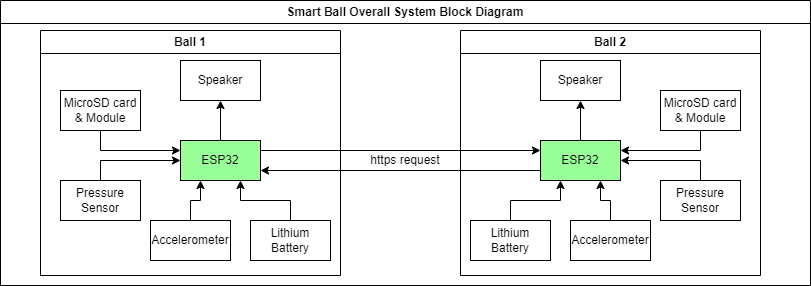

The diagram above was exported from draw.io. Its source (the exported page's mxGraphModel, read from the mxfile embedded in the PNG):
<mxGraphModel dx="1290" dy="621" grid="1" gridSize="10" guides="1" tooltips="1" connect="1" arrows="1" fold="1" page="1" pageScale="1" pageWidth="850" pageHeight="1100" math="0" shadow="0">
  <root>
    <mxCell id="0" />
    <mxCell id="1" parent="0" />
    <mxCell id="cYCT5jehzdo4IyCwahBW-29" style="edgeStyle=orthogonalEdgeStyle;rounded=0;orthogonalLoop=1;jettySize=auto;html=1;exitX=1;exitY=0.25;exitDx=0;exitDy=0;entryX=0;entryY=0.25;entryDx=0;entryDy=0;" parent="1" source="cYCT5jehzdo4IyCwahBW-7" target="cYCT5jehzdo4IyCwahBW-13" edge="1">
      <mxGeometry relative="1" as="geometry" />
    </mxCell>
    <mxCell id="cYCT5jehzdo4IyCwahBW-39" style="edgeStyle=orthogonalEdgeStyle;rounded=0;orthogonalLoop=1;jettySize=auto;html=1;exitX=0.5;exitY=0;exitDx=0;exitDy=0;entryX=0.5;entryY=1;entryDx=0;entryDy=0;" parent="1" source="cYCT5jehzdo4IyCwahBW-7" target="cYCT5jehzdo4IyCwahBW-12" edge="1">
      <mxGeometry relative="1" as="geometry" />
    </mxCell>
    <mxCell id="cYCT5jehzdo4IyCwahBW-7" value="ESP32" style="rounded=0;whiteSpace=wrap;html=1;fillColor=#99FF99;" parent="1" vertex="1">
      <mxGeometry x="200" y="280" width="80" height="40" as="geometry" />
    </mxCell>
    <mxCell id="cYCT5jehzdo4IyCwahBW-27" style="edgeStyle=orthogonalEdgeStyle;rounded=0;orthogonalLoop=1;jettySize=auto;html=1;exitX=0.5;exitY=0;exitDx=0;exitDy=0;entryX=0;entryY=0.5;entryDx=0;entryDy=0;" parent="1" source="cYCT5jehzdo4IyCwahBW-11" target="cYCT5jehzdo4IyCwahBW-7" edge="1">
      <mxGeometry relative="1" as="geometry" />
    </mxCell>
    <mxCell id="cYCT5jehzdo4IyCwahBW-11" value="Pressure Sensor" style="rounded=0;whiteSpace=wrap;html=1;" parent="1" vertex="1">
      <mxGeometry x="80" y="320" width="80" height="40" as="geometry" />
    </mxCell>
    <mxCell id="cYCT5jehzdo4IyCwahBW-12" value="Speaker" style="rounded=0;whiteSpace=wrap;html=1;" parent="1" vertex="1">
      <mxGeometry x="200" y="200" width="80" height="40" as="geometry" />
    </mxCell>
    <mxCell id="cYCT5jehzdo4IyCwahBW-30" style="edgeStyle=orthogonalEdgeStyle;rounded=0;orthogonalLoop=1;jettySize=auto;html=1;exitX=0;exitY=0.75;exitDx=0;exitDy=0;entryX=1;entryY=0.75;entryDx=0;entryDy=0;" parent="1" source="cYCT5jehzdo4IyCwahBW-13" target="cYCT5jehzdo4IyCwahBW-7" edge="1">
      <mxGeometry relative="1" as="geometry" />
    </mxCell>
    <mxCell id="cYCT5jehzdo4IyCwahBW-40" style="edgeStyle=orthogonalEdgeStyle;rounded=0;orthogonalLoop=1;jettySize=auto;html=1;exitX=0.5;exitY=0;exitDx=0;exitDy=0;entryX=0.5;entryY=1;entryDx=0;entryDy=0;" parent="1" source="cYCT5jehzdo4IyCwahBW-13" target="cYCT5jehzdo4IyCwahBW-18" edge="1">
      <mxGeometry relative="1" as="geometry" />
    </mxCell>
    <mxCell id="cYCT5jehzdo4IyCwahBW-13" value="ESP32" style="rounded=0;whiteSpace=wrap;html=1;fillColor=#99FF99;" parent="1" vertex="1">
      <mxGeometry x="560" y="280" width="80" height="40" as="geometry" />
    </mxCell>
    <mxCell id="cYCT5jehzdo4IyCwahBW-26" style="edgeStyle=orthogonalEdgeStyle;rounded=0;orthogonalLoop=1;jettySize=auto;html=1;exitX=0.5;exitY=1;exitDx=0;exitDy=0;entryX=0;entryY=0.25;entryDx=0;entryDy=0;" parent="1" source="cYCT5jehzdo4IyCwahBW-14" target="cYCT5jehzdo4IyCwahBW-7" edge="1">
      <mxGeometry relative="1" as="geometry" />
    </mxCell>
    <mxCell id="cYCT5jehzdo4IyCwahBW-14" value="MicroSD card &amp;amp; Module" style="rounded=0;whiteSpace=wrap;html=1;" parent="1" vertex="1">
      <mxGeometry x="80" y="230" width="80" height="40" as="geometry" />
    </mxCell>
    <mxCell id="cYCT5jehzdo4IyCwahBW-35" style="edgeStyle=orthogonalEdgeStyle;rounded=0;orthogonalLoop=1;jettySize=auto;html=1;exitX=0.5;exitY=1;exitDx=0;exitDy=0;entryX=1;entryY=0.25;entryDx=0;entryDy=0;" parent="1" source="cYCT5jehzdo4IyCwahBW-16" target="cYCT5jehzdo4IyCwahBW-13" edge="1">
      <mxGeometry relative="1" as="geometry" />
    </mxCell>
    <mxCell id="cYCT5jehzdo4IyCwahBW-16" value="MicroSD card &amp;amp; Module" style="rounded=0;whiteSpace=wrap;html=1;" parent="1" vertex="1">
      <mxGeometry x="680" y="230" width="80" height="40" as="geometry" />
    </mxCell>
    <mxCell id="cYCT5jehzdo4IyCwahBW-18" value="Speaker" style="rounded=0;whiteSpace=wrap;html=1;" parent="1" vertex="1">
      <mxGeometry x="560" y="200" width="80" height="40" as="geometry" />
    </mxCell>
    <mxCell id="cYCT5jehzdo4IyCwahBW-33" style="edgeStyle=orthogonalEdgeStyle;rounded=0;orthogonalLoop=1;jettySize=auto;html=1;exitX=0.5;exitY=0;exitDx=0;exitDy=0;entryX=1;entryY=0.5;entryDx=0;entryDy=0;" parent="1" source="cYCT5jehzdo4IyCwahBW-19" target="cYCT5jehzdo4IyCwahBW-13" edge="1">
      <mxGeometry relative="1" as="geometry" />
    </mxCell>
    <mxCell id="cYCT5jehzdo4IyCwahBW-19" value="Pressure Sensor" style="rounded=0;whiteSpace=wrap;html=1;" parent="1" vertex="1">
      <mxGeometry x="680" y="320" width="80" height="40" as="geometry" />
    </mxCell>
    <mxCell id="cYCT5jehzdo4IyCwahBW-38" value="Smart Ball Overall System Block Diagram" style="swimlane;whiteSpace=wrap;html=1;" parent="1" vertex="1">
      <mxGeometry x="20" y="140" width="810" height="285" as="geometry" />
    </mxCell>
    <mxCell id="cYCT5jehzdo4IyCwahBW-31" value="https request" style="text;html=1;align=center;verticalAlign=middle;whiteSpace=wrap;rounded=0;" parent="cYCT5jehzdo4IyCwahBW-38" vertex="1">
      <mxGeometry x="340" y="145" width="130" height="30" as="geometry" />
    </mxCell>
    <mxCell id="cYCT5jehzdo4IyCwahBW-41" value="Ball 1" style="swimlane;whiteSpace=wrap;html=1;" parent="cYCT5jehzdo4IyCwahBW-38" vertex="1">
      <mxGeometry x="40" y="30" width="300" height="245" as="geometry" />
    </mxCell>
    <mxCell id="cYCT5jehzdo4IyCwahBW-10" value="Accelerometer" style="rounded=0;whiteSpace=wrap;html=1;" parent="cYCT5jehzdo4IyCwahBW-41" vertex="1">
      <mxGeometry x="110" y="190" width="80" height="40" as="geometry" />
    </mxCell>
    <mxCell id="p6OqH_9AoeVlMFzfECM5-2" value="Lithium Battery" style="rounded=0;whiteSpace=wrap;html=1;" vertex="1" parent="cYCT5jehzdo4IyCwahBW-41">
      <mxGeometry x="210" y="190" width="80" height="40" as="geometry" />
    </mxCell>
    <mxCell id="cYCT5jehzdo4IyCwahBW-42" value="Ball 2" style="swimlane;whiteSpace=wrap;html=1;" parent="cYCT5jehzdo4IyCwahBW-38" vertex="1">
      <mxGeometry x="460" y="30" width="300" height="245" as="geometry" />
    </mxCell>
    <mxCell id="p6OqH_9AoeVlMFzfECM5-4" value="Lithium Battery" style="rounded=0;whiteSpace=wrap;html=1;" vertex="1" parent="cYCT5jehzdo4IyCwahBW-42">
      <mxGeometry x="10" y="190" width="80" height="40" as="geometry" />
    </mxCell>
    <mxCell id="cYCT5jehzdo4IyCwahBW-15" value="Accelerometer" style="rounded=0;whiteSpace=wrap;html=1;" parent="cYCT5jehzdo4IyCwahBW-42" vertex="1">
      <mxGeometry x="110" y="190" width="80" height="40" as="geometry" />
    </mxCell>
    <mxCell id="p6OqH_9AoeVlMFzfECM5-1" style="edgeStyle=orthogonalEdgeStyle;rounded=0;orthogonalLoop=1;jettySize=auto;html=1;exitX=0.5;exitY=0;exitDx=0;exitDy=0;entryX=0.25;entryY=1;entryDx=0;entryDy=0;" edge="1" parent="1" source="cYCT5jehzdo4IyCwahBW-10" target="cYCT5jehzdo4IyCwahBW-7">
      <mxGeometry relative="1" as="geometry" />
    </mxCell>
    <mxCell id="p6OqH_9AoeVlMFzfECM5-3" style="edgeStyle=orthogonalEdgeStyle;rounded=0;orthogonalLoop=1;jettySize=auto;html=1;entryX=0.75;entryY=1;entryDx=0;entryDy=0;" edge="1" parent="1" source="p6OqH_9AoeVlMFzfECM5-2" target="cYCT5jehzdo4IyCwahBW-7">
      <mxGeometry relative="1" as="geometry" />
    </mxCell>
    <mxCell id="p6OqH_9AoeVlMFzfECM5-5" style="edgeStyle=orthogonalEdgeStyle;rounded=0;orthogonalLoop=1;jettySize=auto;html=1;exitX=0.5;exitY=0;exitDx=0;exitDy=0;entryX=0.75;entryY=1;entryDx=0;entryDy=0;" edge="1" parent="1" source="cYCT5jehzdo4IyCwahBW-15" target="cYCT5jehzdo4IyCwahBW-13">
      <mxGeometry relative="1" as="geometry" />
    </mxCell>
    <mxCell id="p6OqH_9AoeVlMFzfECM5-6" style="edgeStyle=orthogonalEdgeStyle;rounded=0;orthogonalLoop=1;jettySize=auto;html=1;entryX=0.25;entryY=1;entryDx=0;entryDy=0;" edge="1" parent="1" source="p6OqH_9AoeVlMFzfECM5-4" target="cYCT5jehzdo4IyCwahBW-13">
      <mxGeometry relative="1" as="geometry" />
    </mxCell>
  </root>
</mxGraphModel>